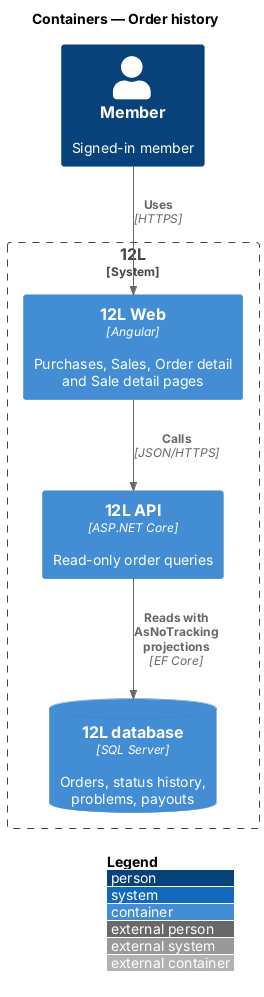

The diagram above was rendered by PlantUML. Its source (embedded in the PNG):
@startuml
!include <C4/C4_Container>
LAYOUT_WITH_LEGEND()
title Containers — Order history

Person(member, "Member", "Signed-in member")
System_Boundary(twelvel, "12L") {
  Container(web, "12L Web", "Angular", "Purchases, Sales, Order detail and Sale detail pages")
  Container(api, "12L API", "ASP.NET Core", "Read-only order queries")
  ContainerDb(db, "12L database", "SQL Server", "Orders, status history, problems, payouts")
}
Rel(member, web, "Uses", "HTTPS")
Rel(web, api, "Calls", "JSON/HTTPS")
Rel(api, db, "Reads with AsNoTracking projections", "EF Core")
@enduml